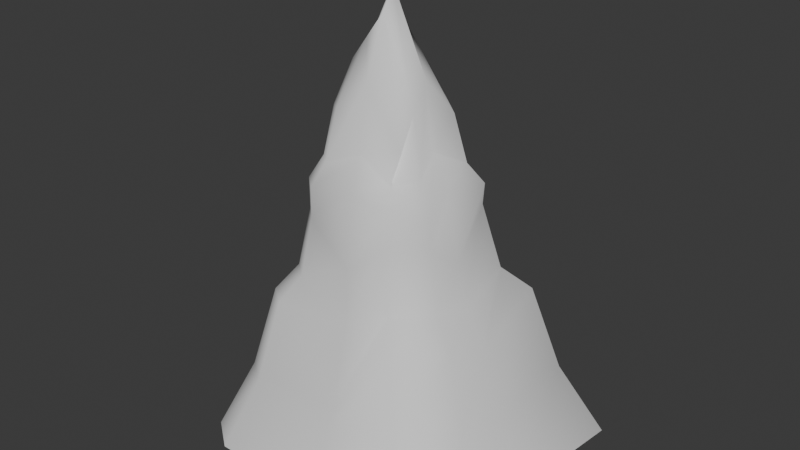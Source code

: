 # Source: Size01SingleMountainPeakMesh.blend  (saved by Blender 5.0.118; exported with 4.5.12 LTS)
import bpy
from mathutils import Matrix  # noqa: F401  (used for matrix-valued properties, if any)

bpy.ops.wm.read_factory_settings(use_empty=True)
scene = bpy.context.scene
scene.name = 'Scene'

# ---- collections
col_collection = bpy.data.collections.new('Collection'); scene.collection.children.link(col_collection)

# ---- world
world_world = bpy.data.worlds.new('World'); scene.world = world_world
world_world.use_nodes = True; world_world.node_tree.nodes.clear()
_N = world_world.node_tree.nodes; _L = world_world.node_tree.links
n0 = _N.new('ShaderNodeOutputWorld'); n0.name = 'World Output'; n0.location = (300, 300)
n1 = _N.new('ShaderNodeBackground'); n1.name = 'Background'; n1.location = (10, 300)
n1.inputs[0].default_value = (0.05088, 0.05088, 0.05088, 1.0)
_L.new(n1.outputs[0], n0.inputs[0])
n0.is_active_output = True
world_world.color = (0.05088, 0.05088, 0.05088)
world_world.sun_shadow_jitter_overblur = 0.0

# ---- meshes
me_plane_002 = bpy.data.meshes.new('Plane.002')
me_plane_002.from_pydata([(-0.9169, -0.6482, -0.7757), (0.2761, -0.7636, -0.7757), (-0.9679, 0.3142, -0.7757), (0.5668, 0.4686, -0.7543), (-0.692, -0.4416, -0.0217), (0.06717, -0.5206, -0.04939), (-0.7293, 0.1683, -0.06543), (0.2558, 0.2572, 0.01966), (-0.5856, -0.3006, 0.3788), (-0.07405, -0.3889, 0.3554), (-0.6115, 0.07227, 0.3481), (0.07715, 0.09574, 0.45), (-0.5198, -0.2695, 0.6418), (-0.09368, -0.3241, 0.6312), (-0.5202, 0.04459, 0.6794), (0.01685, 0.05399, 0.6426), (-0.4758, -0.2436, 0.8788), (-0.06092, -0.3006, 0.7855), (-0.4677, 0.02093, 0.9572), (-0.02786, 0.01542, 0.8709), (-0.4682, -0.08628, 1.027), (-0.09871, -0.08815, 1.027), (-0.05458, -0.08815, 0.7187), (0.4976, -0.07182, -0.7757), (0.2278, -0.07745, -0.1728), (0.08929, -0.08457, 0.2378), (-0.2122, 0.62, -0.7757), (-0.2431, 0.3831, -0.2812), (-0.2612, 0.2332, 0.3484), (-0.2739, 0.08653, 1.027), (-0.2745, 0.1307, 0.7187), (-1.071, -0.07182, -0.7757), (-0.8049, -0.07679, -0.1541), (-0.6834, -0.08148, 0.2628), (-0.5355, -0.08412, 0.7187), (-0.1942, -0.7636, -0.7757), (-0.2253, -0.5682, -0.3957), (-0.252, -0.4288, 0.2276), (-0.2734, -0.2628, 1.027), (-0.2734, -0.08815, 1.402), (-0.2734, -0.307, 0.7187), (-0.4611, -0.1338, 1.059), (-0.07982, -0.1944, 0.9061), (-0.2636, -0.1676, 1.299), (-0.9806, -0.4101, -0.7757), (-0.7386, -0.2909, -0.0764), (-0.6496, -0.1572, 0.3028), (-0.5279, -0.1441, 0.7133), (-0.7625, -0.7636, -0.7757), (-0.5912, -0.518, -0.02542), (-0.5005, -0.3807, 0.382), (-0.4195, 0.1044, 0.8117), (-0.4223, -0.2848, 0.8854), (-0.3708, -0.08722, 1.214), (-0.3623, -0.1507, 1.179), (-0.4569, -0.3239, 0.6426), (-0.6167, 0.5986, -0.794), (-0.5032, 0.3579, -0.09307), (-0.4526, 0.236, 0.13), (-0.4322, 0.1583, 0.5707), (0.2431, 0.62, -0.7757), (0.04605, 0.3698, -0.05624), (-0.05775, 0.2405, 0.1879), (-0.1732, 0.09968, 0.9419), (-0.1153, 0.1681, 0.6076), (-0.2737, -0.0008086, 1.214), (-0.3924, -0.002288, 1.036), (0.1374, 0.1701, 0.1231), (-0.01741, -0.4302, 0.08479), (-0.6141, -0.3585, 0.0991), (-0.6447, 0.1112, 0.07721), (0.1265, -0.07991, 0.01945), (-0.2543, 0.299, -0.07128), (-0.7114, -0.0786, -0.02696), (-0.2462, -0.4504, -0.03128), (-0.6599, -0.2303, 0.06737), (-0.5301, -0.426, 0.09792), (-0.4641, 0.2672, 0.05947), (-0.03, 0.2753, 0.08042), (0.378, 0.3405, -0.3971), (0.1498, -0.616, -0.441), (-0.7794, -0.5234, -0.4274), (-0.8214, 0.2249, -0.4489), (0.3319, -0.0758, -0.5017), (-0.2303, 0.473, -0.4982), (-0.9068, -0.07548, -0.4926), (-0.2161, -0.6221, -0.4977), (-0.832, -0.3384, -0.4543), (-0.6578, -0.6147, -0.4292), (-0.5467, 0.4506, -0.471), (0.124, 0.4664, -0.4444), (0.4976, -0.4177, -0.7757), (0.2177, -0.2961, -0.08397), (0.04952, -0.2274, 0.3267), (0.1084, -0.2503, 0.06697), (0.327, -0.3444, -0.458), (-0.0274, -0.2069, 0.6299), (-0.07165, -0.378, 0.5474), (0.08571, 0.09439, 0.5532), (-0.5878, 0.07585, 0.5571), (-0.5782, -0.3082, 0.5291), (0.02697, -0.08699, 0.5717), (-0.2663, 0.2082, 0.5303), (-0.6241, -0.08208, 0.5782), (-0.2647, -0.3794, 0.569), (-0.6086, -0.1575, 0.5625), (-0.4987, -0.38, 0.5283), (-0.4585, 0.2259, 0.3558), (-0.06043, 0.2396, 0.3805), (0.04234, -0.2309, 0.4785)], [], [(71, 67, 11, 25), (83, 79, 7, 24), (87, 81, 4, 45), (89, 82, 6, 57), (86, 80, 5, 36), (75, 69, 8, 46), (77, 70, 10, 58), (74, 68, 9, 37), (101, 98, 15, 22), (105, 100, 12, 47), (107, 99, 14, 59), (104, 97, 13, 40), (59, 14, 18, 51), (40, 13, 17, 38), (22, 15, 19, 21), (47, 12, 16, 41), (43, 38, 17, 42), (14, 34, 47, 12, 55, 40, 13, 96, 22, 15, 64, 30, 59), (65, 39, 21, 19), (96, 22, 21, 42), (94, 71, 25, 93), (95, 83, 24, 92), (109, 101, 22, 96), (78, 72, 28, 62), (90, 84, 27, 61), (64, 30, 29, 63), (99, 103, 34, 14), (70, 73, 33, 10), (82, 85, 32, 6), (14, 34, 20, 18), (76, 74, 37, 50), (88, 86, 36, 49), (54, 52, 38, 43), (66, 53, 39, 65), (55, 40, 38, 52), (106, 104, 40, 55), (108, 102, 30, 64), (53, 54, 43, 39), (39, 43, 42, 21), (73, 75, 46, 33), (85, 87, 45, 32), (103, 105, 47, 34), (34, 47, 41, 20), (81, 88, 49, 4), (69, 76, 50, 8), (20, 41, 54, 53), (18, 20, 53, 66), (41, 16, 52, 54), (12, 55, 52, 16), (100, 106, 55, 12), (72, 77, 58, 28), (84, 89, 57, 27), (102, 107, 59, 30), (30, 59, 51, 29), (79, 90, 61, 7), (67, 78, 62, 11), (15, 64, 63, 19), (98, 108, 64, 15), (51, 66, 65, 29), (51, 18, 66), (29, 65, 19, 63), (7, 61, 78, 67), (27, 57, 77, 72), (4, 49, 76, 69), (32, 45, 75, 73), (49, 36, 74, 76), (6, 32, 73, 70), (61, 27, 72, 78), (92, 24, 71, 94), (36, 5, 68, 74), (57, 6, 70, 77), (45, 4, 69, 75), (24, 7, 67, 71), (3, 60, 90, 79), (26, 56, 89, 84), (0, 48, 88, 81), (31, 44, 87, 85), (48, 35, 86, 88), (2, 31, 85, 82), (60, 26, 84, 90), (91, 23, 83, 95), (35, 1, 80, 86), (56, 2, 82, 89), (44, 0, 81, 87), (23, 3, 79, 83), (1, 91, 95, 80), (5, 92, 94, 68), (80, 95, 92, 5), (68, 94, 93, 9), (97, 109, 96, 13), (13, 96, 42, 17), (9, 93, 109, 97), (11, 62, 108, 98), (28, 58, 107, 102), (8, 50, 106, 100), (33, 46, 105, 103), (62, 28, 102, 108), (50, 37, 104, 106), (10, 33, 103, 99), (93, 25, 101, 109), (37, 9, 97, 104), (58, 10, 99, 107), (46, 8, 100, 105), (25, 11, 98, 101)])
me_plane_002.polygons.foreach_set('use_smooth', [True] * 104)
_k = {(0, 44): 1.0, (1, 35): 1.0, (3, 23): 1.0, (2, 56): 1.0, (4, 45): 1.0, (5, 36): 1.0, (7, 24): 1.0, (6, 57): 1.0, (7, 79): 1.0, (1, 80): 1.0, (4, 81): 1.0, (2, 82): 1.0, (8, 46): 1.0, (9, 37): 1.0, (11, 25): 1.0, (10, 58): 1.0, (11, 67): 1.0, (5, 68): 0.43, (8, 69): 1.0, (6, 70): 1.0, (12, 47): 1.0, (13, 40): 1.0, (15, 22): 1.0, (14, 59): 1.0, (9, 97): 0.43, (15, 98): 1.0, (10, 99): 1.0, (12, 100): 1.0, (16, 41): 0.43, (17, 38): 0.43, (19, 21): 0.43, (18, 51): 0.43, (15, 19): 1.0, (14, 18): 1.0, (12, 16): 1.0, (13, 17): 0.43, (18, 20): 0.43, (21, 42): 0.43, (21, 39): 1.0, (22, 96): 1.0, (21, 22): 1.0, (23, 91): 1.0, (24, 92): 1.0, (25, 93): 1.0, (25, 71): 1.0, (24, 83): 1.0, (22, 101): 1.0, (26, 60): 1.0, (27, 61): 1.0, (28, 62): 1.0, (28, 72): 1.0, (27, 84): 1.0, (29, 63): 0.43, (30, 64): 1.0, (29, 30): 1.0, (30, 102): 0.5, (2, 31): 1.0, (6, 32): 1.0, (10, 33): 1.0, (14, 34): 1.0, (34, 103): 0.76, (33, 73): 0.76, (32, 85): 0.76, (20, 34): 0.76, (35, 48): 1.0, (36, 49): 1.0, (37, 50): 1.0, (38, 52): 0.43, (39, 53): 1.0, (29, 65): 1.0, (40, 55): 1.0, (20, 41): 0.43, (17, 42): 0.43, (43, 54): 1.0, (42, 43): 1.0, (31, 44): 1.0, (32, 45): 1.0, (33, 46): 1.0, (34, 47): 1.0, (47, 105): 1.0, (41, 47): 1.0, (0, 48): 1.0, (4, 49): 1.0, (8, 50): 1.0, (49, 88): 1.0, (50, 76): 1.0, (29, 51): 0.43, (16, 52): 0.43, (20, 53): 1.0, (41, 54): 1.0, (51, 66): 0.98, (12, 55): 1.0, (52, 55): 1.0, (55, 106): 1.0, (26, 56): 1.0, (27, 57): 1.0, (28, 58): 1.0, (58, 77): 1.0, (57, 89): 1.0, (30, 59): 1.0, (59, 107): 1.0, (51, 59): 1.0, (3, 60): 1.0, (7, 61): 1.0, (11, 62): 1.0, (61, 90): 1.0, (62, 78): 1.0, (19, 63): 0.43, (15, 64): 1.0, (63, 64): 1.0, (64, 108): 1.0, (65, 66): 1.0, (18, 66): 1.0, (19, 65): 1.0, (7, 67): 1.0, (9, 68): 0.43, (4, 69): 1.0, (10, 70): 1.0, (24, 71): 1.0, (27, 72): 1.0, (32, 73): 0.76, (49, 76): 1.0, (57, 77): 1.0, (61, 78): 1.0, (67, 78): 1.0, (72, 77): 1.0, (69, 76): 1.0, (73, 75): 1.0, (74, 76): 1.0, (70, 73): 1.0, (72, 78): 1.0, (68, 94): 1.0, (68, 74): 1.0, (70, 77): 1.0, (69, 75): 1.0, (67, 71): 1.0, (3, 79): 1.0, (5, 80): 0.43, (0, 81): 1.0, (6, 82): 1.0, (23, 83): 1.0, (26, 84): 1.0, (31, 85): 1.0, (35, 86): 1.0, (44, 87): 1.0, (48, 88): 1.0, (56, 89): 1.0, (60, 90): 1.0, (79, 90): 1.0, (84, 89): 1.0, (81, 88): 1.0, (85, 87): 1.0, (86, 88): 1.0, (82, 85): 1.0, (84, 90): 1.0, (80, 95): 1.0, (80, 86): 1.0, (82, 89): 1.0, (81, 87): 1.0, (79, 83): 1.0, (1, 91): 1.0, (5, 92): 1.0, (9, 93): 1.0, (71, 94): 1.0, (83, 95): 1.0, (91, 95): 1.0, (92, 94): 1.0, (92, 95): 1.0, (93, 94): 1.0, (13, 96): 1.0, (96, 109): 1.0, (42, 96): 1.0, (13, 97): 0.43, (11, 98): 1.0, (14, 99): 1.0, (8, 100): 1.0, (25, 101): 1.0, (28, 102): 1.0, (33, 103): 0.76, (46, 105): 1.0, (50, 106): 1.0, (58, 107): 1.0, (62, 108): 1.0, (93, 109): 1.0, (97, 109): 1.0, (98, 108): 0.34367, (102, 107): 0.77, (100, 106): 1.0, (103, 105): 1.0, (102, 108): 0.77, (104, 106): 1.0, (99, 103): 1.0, (101, 109): 1.0, (97, 104): 1.0, (99, 107): 1.0, (100, 105): 1.0, (98, 101): 0.44633}
me_plane_002.attributes.new('crease_edge', 'FLOAT', 'EDGE').data.foreach_set('value', [_k.get((min(e.vertices), max(e.vertices)), 0.0) for e in me_plane_002.edges])
_uv = me_plane_002.uv_layers.new(name='UVMap')
_uv.uv.foreach_set('vector', [0.6107, 0.4458, 0.668, 0.4882, 0.6596, 0.6219, 0.6097, 0.5351, 0.6101, 0.2326, 0.6705, 0.2755, 0.6699, 0.4459, 0.6104, 0.3672, 0.3074, 0.2521, 0.34, 0.2631, 0.3392, 0.429, 0.3062, 0.4066, 0.1364, 0.2452, 0.2013, 0.2543, 0.2016, 0.4111, 0.1365, 0.3998, 0.449, 0.2343, 0.5109, 0.2575, 0.5105, 0.4177, 0.4486, 0.276, 0.2996, 0.4654, 0.336, 0.4784, 0.3278, 0.5928, 0.2798, 0.5617, 0.1375, 0.4622, 0.2031, 0.4694, 0.2083, 0.5802, 0.1384, 0.491, 0.4471, 0.4251, 0.5088, 0.4725, 0.5033, 0.5832, 0.446, 0.531, 0.6094, 0.6717, 0.6582, 0.6641, 0.6565, 0.7007, 0.6097, 0.7318, 0.2823, 0.668, 0.331, 0.6543, 0.3324, 0.7004, 0.2835, 0.7296, 0.1414, 0.5834, 0.2038, 0.6657, 0.2012, 0.7158, 0.1446, 0.6713, 0.4433, 0.6706, 0.5059, 0.6618, 0.5115, 0.6961, 0.442, 0.7318, 0.1446, 0.6713, 0.2012, 0.7158, 0.1977, 0.8294, 0.1518, 0.7699, 0.442, 0.7318, 0.5115, 0.6961, 0.5259, 0.7592, 0.4441, 0.8578, 0.6097, 0.7318, 0.6565, 0.7007, 0.6506, 0.7941, 0.6104, 0.8578, 0.2835, 0.7296, 0.3324, 0.7004, 0.3351, 0.7973, 0.2857, 0.8709, 0.4709, 0.969, 0.4441, 0.8578, 0.5259, 0.7592, 0.5577, 0.8085, 0.8932, 0.7158, 0.9483, 0.7318, 0.2835, 0.7296, 0.3324, 0.7004, 0.3644, 0.7007, 0.442, 0.7318, 0.5115, 0.6961, 0.5621, 0.6955, 0.6097, 0.7318, 0.6565, 0.7007, 0.7154, 0.6864, 0.7727, 0.7318, 0.8366, 0.6713, 0.7617, 0.9346, 0.6479, 1.011, 0.6104, 0.8578, 0.6506, 0.7941, 0.5621, 0.6955, 0.6097, 0.7318, 0.6104, 0.8578, 0.5577, 0.8085, 0.5657, 0.4653, 0.6107, 0.4458, 0.6097, 0.5351, 0.5656, 0.5715, 0.5644, 0.2505, 0.6101, 0.2326, 0.6104, 0.3672, 0.5651, 0.4035, 0.5638, 0.6336, 0.6094, 0.6717, 0.6097, 0.7318, 0.5621, 0.6955, 0.7125, 0.4708, 0.7701, 0.4087, 0.7704, 0.5804, 0.7132, 0.5147, 0.7099, 0.2561, 0.7685, 0.2341, 0.7692, 0.3229, 0.711, 0.4149, 0.7154, 0.6864, 0.7727, 0.7318, 0.7706, 0.8578, 0.7205, 0.8231, 0.2038, 0.6657, 0.2568, 0.6744, 0.2563, 0.7318, 0.2012, 0.7158, 0.2031, 0.4694, 0.2567, 0.4268, 0.2572, 0.5453, 0.2083, 0.5802, 0.2013, 0.2543, 0.2575, 0.2364, 0.2571, 0.3748, 0.2016, 0.4111, 0.2012, 0.7158, 0.2563, 0.7318, 0.2559, 0.8578, 0.1977, 0.8294, 0.3646, 0.4779, 0.4471, 0.4251, 0.446, 0.531, 0.3638, 0.5941, 0.366, 0.2623, 0.449, 0.2343, 0.4486, 0.276, 0.3656, 0.4275, 0.3332, 0.92, 0.3667, 0.8, 0.4441, 0.8578, 0.4709, 0.969, 0.8726, 0.8616, 0.9433, 0.9346, 0.6479, 1.011, 0.7617, 0.9346, 0.3644, 0.7007, 0.442, 0.7318, 0.4441, 0.8578, 0.3667, 0.8, 0.3641, 0.654, 0.4433, 0.6706, 0.442, 0.7318, 0.3644, 0.7007, 0.7137, 0.5935, 0.7715, 0.6548, 0.7727, 0.7318, 0.7154, 0.6864, 0.2513, 0.9346, 0.3332, 0.92, 0.4709, 0.969, 0.6479, 1.011, 0.6479, 1.011, 0.4709, 0.969, 0.5577, 0.8085, 0.6104, 0.8578, 0.2567, 0.4268, 0.2996, 0.4654, 0.2798, 0.5617, 0.2572, 0.5453, 0.2575, 0.2364, 0.3074, 0.2521, 0.3062, 0.4066, 0.2571, 0.3748, 0.2568, 0.6744, 0.2823, 0.668, 0.2835, 0.7296, 0.2563, 0.7318, 0.2563, 0.7318, 0.2835, 0.7296, 0.2857, 0.8709, 0.2559, 0.8578, 0.34, 0.2631, 0.366, 0.2623, 0.3656, 0.4275, 0.3392, 0.429, 0.336, 0.4784, 0.3646, 0.4779, 0.3638, 0.5941, 0.3278, 0.5928, 0.2559, 0.8578, 0.2857, 0.8709, 0.3332, 0.92, 0.2513, 0.9346, 0.1977, 0.8294, 0.2559, 0.8578, 0.2513, 0.9346, 0.1806, 0.8616, 0.2857, 0.8709, 0.3351, 0.7973, 0.3667, 0.8, 0.3332, 0.92, 0.3324, 0.7004, 0.3644, 0.7007, 0.3667, 0.8, 0.3351, 0.7973, 0.331, 0.6543, 0.3641, 0.654, 0.3644, 0.7007, 0.3324, 0.7004, 0.7701, 0.4087, 0.8295, 0.4622, 0.8304, 0.491, 0.7704, 0.5804, 0.7685, 0.2341, 0.8285, 0.2452, 0.8285, 0.3998, 0.7692, 0.3229, 0.7715, 0.6548, 0.8334, 0.5834, 0.8366, 0.6713, 0.7727, 0.7318, 0.7727, 0.7318, 0.8366, 0.6713, 0.8438, 0.7699, 0.7706, 0.8578, 0.6705, 0.2755, 0.7099, 0.2561, 0.711, 0.4149, 0.6699, 0.4459, 0.668, 0.4882, 0.7125, 0.4708, 0.7132, 0.5147, 0.6596, 0.6219, 0.6565, 0.7007, 0.7154, 0.6864, 0.7205, 0.8231, 0.6506, 0.7941, 0.6582, 0.6641, 0.7137, 0.5935, 0.7154, 0.6864, 0.6565, 0.7007, 0.8438, 0.7699, 0.8726, 0.8616, 0.7617, 0.9346, 0.7706, 0.8578, 0.1518, 0.7699, 0.1977, 0.8294, 0.1806, 0.8616, 0.7706, 0.8578, 0.7617, 0.9346, 0.6506, 0.7941, 0.7205, 0.8231, 0.6699, 0.4459, 0.711, 0.4149, 0.7125, 0.4708, 0.668, 0.4882, 0.7692, 0.3229, 0.8285, 0.3998, 0.8295, 0.4622, 0.7701, 0.4087, 0.3392, 0.429, 0.3656, 0.4275, 0.3646, 0.4779, 0.336, 0.4784, 0.2571, 0.3748, 0.3062, 0.4066, 0.2996, 0.4654, 0.2567, 0.4268, 0.3656, 0.4275, 0.4486, 0.276, 0.4471, 0.4251, 0.3646, 0.4779, 0.2016, 0.4111, 0.2571, 0.3748, 0.2567, 0.4268, 0.2031, 0.4694, 0.711, 0.4149, 0.7692, 0.3229, 0.7701, 0.4087, 0.7125, 0.4708, 0.5651, 0.4035, 0.6104, 0.3672, 0.6107, 0.4458, 0.5657, 0.4653, 0.4486, 0.276, 0.5105, 0.4177, 0.5088, 0.4725, 0.4471, 0.4251, 0.1365, 0.3998, 0.2016, 0.4111, 0.2031, 0.4694, 0.1375, 0.4622, 0.3062, 0.4066, 0.3392, 0.429, 0.336, 0.4784, 0.2996, 0.4654, 0.6104, 0.3672, 0.6699, 0.4459, 0.668, 0.4882, 0.6107, 0.4458, 0.6709, 0.1293, 0.7093, 0.1206, 0.7099, 0.2561, 0.6705, 0.2755, 0.768, 0.1206, 0.8285, 0.1131, 0.8285, 0.2452, 0.7685, 0.2341, 0.3405, 0.1206, 0.366, 0.1206, 0.366, 0.2623, 0.34, 0.2631, 0.2577, 0.1206, 0.308, 0.1206, 0.3074, 0.2521, 0.2575, 0.2364, 0.366, 0.1206, 0.4494, 0.1206, 0.449, 0.2343, 0.366, 0.2623, 0.2012, 0.1206, 0.2577, 0.1206, 0.2575, 0.2364, 0.2013, 0.2543, 0.7093, 0.1206, 0.768, 0.1206, 0.7685, 0.2341, 0.7099, 0.2561, 0.5639, 0.1206, 0.61, 0.1206, 0.6101, 0.2326, 0.5644, 0.2505, 0.4494, 0.1206, 0.5111, 0.1206, 0.5109, 0.2575, 0.449, 0.2343, 0.1365, 0.1131, 0.2012, 0.1206, 0.2013, 0.2543, 0.1364, 0.2452, 0.308, 0.1206, 0.3405, 0.1206, 0.34, 0.2631, 0.3074, 0.2521, 0.61, 0.1206, 0.6709, 0.1293, 0.6705, 0.2755, 0.6101, 0.2326, 0.5111, 0.1206, 0.5639, 0.1206, 0.5644, 0.2505, 0.5109, 0.2575, 0.5105, 0.4177, 0.5651, 0.4035, 0.5657, 0.4653, 0.5088, 0.4725, 0.5109, 0.2575, 0.5644, 0.2505, 0.5651, 0.4035, 0.5105, 0.4177, 0.5088, 0.4725, 0.5657, 0.4653, 0.5656, 0.5715, 0.5033, 0.5832, 0.5059, 0.6618, 0.5638, 0.6336, 0.5621, 0.6955, 0.5115, 0.6961, 0.5115, 0.6961, 0.5621, 0.6955, 0.5577, 0.8085, 0.5259, 0.7592, 0.5033, 0.5832, 0.5656, 0.5715, 0.5638, 0.6336, 0.5059, 0.6618, 0.6596, 0.6219, 0.7132, 0.5147, 0.7137, 0.5935, 0.6582, 0.6641, 0.7704, 0.5804, 0.8304, 0.491, 0.8334, 0.5834, 0.7715, 0.6548, 0.3278, 0.5928, 0.3638, 0.5941, 0.3641, 0.654, 0.331, 0.6543, 0.2572, 0.5453, 0.2798, 0.5617, 0.2823, 0.668, 0.2568, 0.6744, 0.7132, 0.5147, 0.7704, 0.5804, 0.7715, 0.6548, 0.7137, 0.5935, 0.3638, 0.5941, 0.446, 0.531, 0.4433, 0.6706, 0.3641, 0.654, 0.2083, 0.5802, 0.2572, 0.5453, 0.2568, 0.6744, 0.2038, 0.6657, 0.5656, 0.5715, 0.6097, 0.5351, 0.6094, 0.6717, 0.5638, 0.6336, 0.446, 0.531, 0.5033, 0.5832, 0.5059, 0.6618, 0.4433, 0.6706, 0.1384, 0.491, 0.2083, 0.5802, 0.2038, 0.6657, 0.1414, 0.5834, 0.2798, 0.5617, 0.3278, 0.5928, 0.331, 0.6543, 0.2823, 0.668, 0.6097, 0.5351, 0.6596, 0.6219, 0.6582, 0.6641, 0.6094, 0.6717])
me_plane_002.update()

# ---- objects
ob_size01singlemountainpeak_lod2 = bpy.data.objects.new('Size01SingleMountainPeak_LOD2', me_plane_002)

# ---- transforms, parenting, visibility, modifiers, constraints
ob_size01singlemountainpeak_lod2.location = (0.0, 0.0, 0.0)

# ---- collection membership
col_collection.objects.link(ob_size01singlemountainpeak_lod2)

# ---- scene / render settings (as saved in the file)
scene.frame_start = 1; scene.frame_end = 250; scene.frame_set(1)
scene.render.engine = 'BLENDER_EEVEE_NEXT'
scene.render.bake_bias = 0.0
scene.render.bake_samples = 0
bpy.context.view_layer.update()

# ---- added for rendering (the .blend has no active camera and no usable light): camera, sun
cam_auto = bpy.data.cameras.new('AutoCamera')
cam_auto.lens = 50.0
cam_auto.sensor_width = 36.0
cam_auto.clip_end = 1000.0
ob_auto_camera = bpy.data.objects.new('AutoCamera', cam_auto)
scene.collection.objects.link(ob_auto_camera)
ob_auto_camera.location = (2.58755, -3.47954, 2.57592)
ob_auto_camera.rotation_euler = (1.09748, -7.21219e-08, 0.694738)
scene.camera = ob_auto_camera
light_auto_sun = bpy.data.lights.new('AutoSun', 'SUN')
light_auto_sun.energy = 3.0
light_auto_sun.angle = 0.0523599
ob_auto_sun = bpy.data.objects.new('AutoSun', light_auto_sun)
scene.collection.objects.link(ob_auto_sun)
ob_auto_sun.rotation_euler = (0.872665, 0.174533, 0.523599)
bpy.context.view_layer.update()
